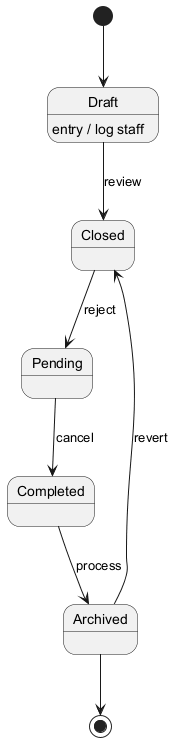

The diagram above was rendered by PlantUML. Its source (embedded in the PNG):
@startuml
skinparam backgroundColor #FFFFFF
skinparam classBackgroundColor #F1F8E9
skinparam classBorderColor #33691E
[*] --> Draft
Draft --> Closed : review
Draft : entry / log staff
Closed --> Pending : reject
Pending --> Completed : cancel
Completed --> Archived : process
Archived --> Closed : revert
Archived --> [*]
@enduml